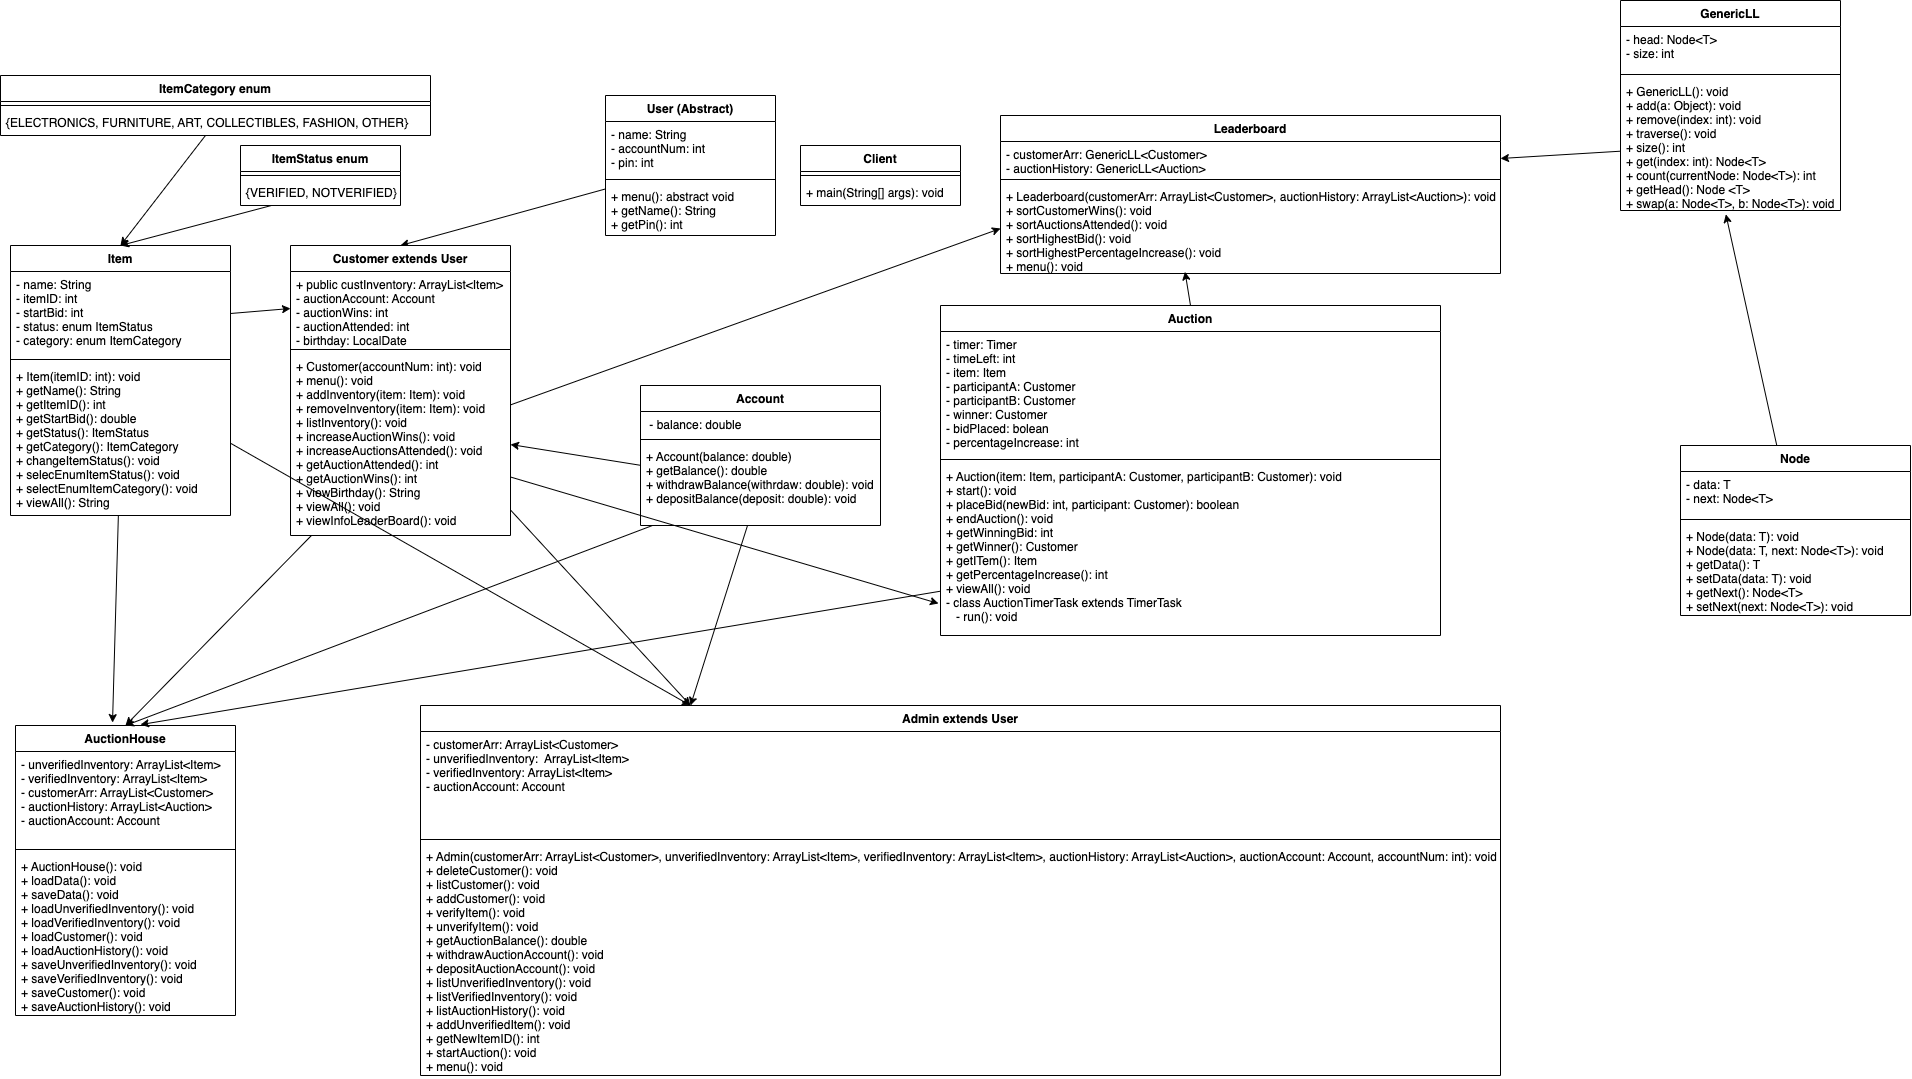

The diagram above was exported from draw.io. Its source (the exported page's mxGraphModel, read from the mxfile embedded in the PNG):
<mxGraphModel dx="2549" dy="2369" grid="1" gridSize="10" guides="1" tooltips="1" connect="1" arrows="1" fold="1" page="1" pageScale="1" pageWidth="850" pageHeight="1100" math="0" shadow="0">
  <root>
    <mxCell id="0" />
    <mxCell id="1" parent="0" />
    <mxCell id="2" value="Account" style="swimlane;fontStyle=1;align=center;verticalAlign=top;childLayout=stackLayout;horizontal=1;startSize=26;horizontalStack=0;resizeParent=1;resizeParentMax=0;resizeLast=0;collapsible=1;marginBottom=0;" parent="1" vertex="1">
      <mxGeometry x="940" y="-230" width="240" height="140" as="geometry" />
    </mxCell>
    <mxCell id="3" value=" - balance: double" style="text;strokeColor=none;fillColor=none;align=left;verticalAlign=top;spacingLeft=4;spacingRight=4;overflow=hidden;rotatable=0;points=[[0,0.5],[1,0.5]];portConstraint=eastwest;" parent="2" vertex="1">
      <mxGeometry y="26" width="240" height="24" as="geometry" />
    </mxCell>
    <mxCell id="4" value="" style="line;strokeWidth=1;fillColor=none;align=left;verticalAlign=middle;spacingTop=-1;spacingLeft=3;spacingRight=3;rotatable=0;labelPosition=right;points=[];portConstraint=eastwest;strokeColor=inherit;" parent="2" vertex="1">
      <mxGeometry y="50" width="240" height="8" as="geometry" />
    </mxCell>
    <mxCell id="5" value="+ Account(balance: double)&#10;+ getBalance(): double&#10;+ withdrawBalance(withrdaw: double): void&#10;+ depositBalance(deposit: double): void" style="text;strokeColor=none;fillColor=none;align=left;verticalAlign=top;spacingLeft=4;spacingRight=4;overflow=hidden;rotatable=0;points=[[0,0.5],[1,0.5]];portConstraint=eastwest;" parent="2" vertex="1">
      <mxGeometry y="58" width="240" height="82" as="geometry" />
    </mxCell>
    <mxCell id="65" style="edgeStyle=none;html=1;entryX=0.5;entryY=0;entryDx=0;entryDy=0;" edge="1" parent="1" source="6" target="10">
      <mxGeometry relative="1" as="geometry" />
    </mxCell>
    <mxCell id="6" value="User (Abstract)" style="swimlane;fontStyle=1;align=center;verticalAlign=top;childLayout=stackLayout;horizontal=1;startSize=26;horizontalStack=0;resizeParent=1;resizeParentMax=0;resizeLast=0;collapsible=1;marginBottom=0;" parent="1" vertex="1">
      <mxGeometry x="905" y="-520" width="170" height="140" as="geometry" />
    </mxCell>
    <mxCell id="7" value="- name: String&#10;- accountNum: int&#10;- pin: int&#10;" style="text;strokeColor=none;fillColor=none;align=left;verticalAlign=top;spacingLeft=4;spacingRight=4;overflow=hidden;rotatable=0;points=[[0,0.5],[1,0.5]];portConstraint=eastwest;" parent="6" vertex="1">
      <mxGeometry y="26" width="170" height="54" as="geometry" />
    </mxCell>
    <mxCell id="8" value="" style="line;strokeWidth=1;fillColor=none;align=left;verticalAlign=middle;spacingTop=-1;spacingLeft=3;spacingRight=3;rotatable=0;labelPosition=right;points=[];portConstraint=eastwest;strokeColor=inherit;" parent="6" vertex="1">
      <mxGeometry y="80" width="170" height="8" as="geometry" />
    </mxCell>
    <mxCell id="9" value="+ menu(): abstract void&#10;+ getName(): String&#10;+ getPin(): int&#10;" style="text;strokeColor=none;fillColor=none;align=left;verticalAlign=top;spacingLeft=4;spacingRight=4;overflow=hidden;rotatable=0;points=[[0,0.5],[1,0.5]];portConstraint=eastwest;" parent="6" vertex="1">
      <mxGeometry y="88" width="170" height="52" as="geometry" />
    </mxCell>
    <mxCell id="57" style="edgeStyle=none;html=1;entryX=0.25;entryY=0;entryDx=0;entryDy=0;" edge="1" parent="1" source="10" target="15">
      <mxGeometry relative="1" as="geometry" />
    </mxCell>
    <mxCell id="10" value="Customer extends User" style="swimlane;fontStyle=1;align=center;verticalAlign=top;childLayout=stackLayout;horizontal=1;startSize=26;horizontalStack=0;resizeParent=1;resizeParentMax=0;resizeLast=0;collapsible=1;marginBottom=0;" parent="1" vertex="1">
      <mxGeometry x="590" y="-370" width="220" height="290" as="geometry" />
    </mxCell>
    <mxCell id="11" value="+ public custInventory: ArrayList&lt;Item&gt;&#10;- auctionAccount: Account&#10;- auctionWins: int&#10;- auctionAttended: int&#10;- birthday: LocalDate" style="text;strokeColor=none;fillColor=none;align=left;verticalAlign=top;spacingLeft=4;spacingRight=4;overflow=hidden;rotatable=0;points=[[0,0.5],[1,0.5]];portConstraint=eastwest;" parent="10" vertex="1">
      <mxGeometry y="26" width="220" height="74" as="geometry" />
    </mxCell>
    <mxCell id="12" value="" style="line;strokeWidth=1;fillColor=none;align=left;verticalAlign=middle;spacingTop=-1;spacingLeft=3;spacingRight=3;rotatable=0;labelPosition=right;points=[];portConstraint=eastwest;strokeColor=inherit;" parent="10" vertex="1">
      <mxGeometry y="100" width="220" height="8" as="geometry" />
    </mxCell>
    <mxCell id="13" value="+ Customer(accountNum: int): void&#10;+ menu(): void&#10;+ addInventory(item: Item): void&#10;+ removeInventory(item: Item): void&#10;+ listInventory(): void&#10;+ increaseAuctionWins(): void&#10;+ increaseAuctionsAttended(): void&#10;+ getAuctionAttended(): int&#10;+ getAuctionWins(): int&#10;+ viewBirthday(): String&#10;+ viewAll(): void&#10;+ viewInfoLeaderBoard(): void&#10;" style="text;strokeColor=none;fillColor=none;align=left;verticalAlign=top;spacingLeft=4;spacingRight=4;overflow=hidden;rotatable=0;points=[[0,0.5],[1,0.5]];portConstraint=eastwest;" parent="10" vertex="1">
      <mxGeometry y="108" width="220" height="182" as="geometry" />
    </mxCell>
    <mxCell id="15" value="Admin extends User" style="swimlane;fontStyle=1;align=center;verticalAlign=top;childLayout=stackLayout;horizontal=1;startSize=26;horizontalStack=0;resizeParent=1;resizeParentMax=0;resizeLast=0;collapsible=1;marginBottom=0;" parent="1" vertex="1">
      <mxGeometry x="720" y="90" width="1080" height="370" as="geometry" />
    </mxCell>
    <mxCell id="16" value="- customerArr: ArrayList&lt;Customer&gt;&#10;- unverifiedInventory:  ArrayList&lt;Item&gt;&#10;- verifiedInventory: ArrayList&lt;Item&gt;&#10;- auctionAccount: Account" style="text;strokeColor=none;fillColor=none;align=left;verticalAlign=top;spacingLeft=4;spacingRight=4;overflow=hidden;rotatable=0;points=[[0,0.5],[1,0.5]];portConstraint=eastwest;" parent="15" vertex="1">
      <mxGeometry y="26" width="1080" height="104" as="geometry" />
    </mxCell>
    <mxCell id="17" value="" style="line;strokeWidth=1;fillColor=none;align=left;verticalAlign=middle;spacingTop=-1;spacingLeft=3;spacingRight=3;rotatable=0;labelPosition=right;points=[];portConstraint=eastwest;strokeColor=inherit;" parent="15" vertex="1">
      <mxGeometry y="130" width="1080" height="8" as="geometry" />
    </mxCell>
    <mxCell id="18" value="+ Admin(customerArr: ArrayList&lt;Customer&gt;, unverifiedInventory: ArrayList&lt;Item&gt;, verifiedInventory: ArrayList&lt;Item&gt;, auctionHistory: ArrayList&lt;Auction&gt;, auctionAccount: Account, accountNum: int): void&#10;+ deleteCustomer(): void&#10;+ listCustomer(): void&#10;+ addCustomer(): void&#10;+ verifyItem(): void&#10;+ unverifyItem(): void&#10;+ getAuctionBalance(): double&#10;+ withdrawAuctionAccount(): void&#10;+ depositAuctionAccount(): void&#10;+ listUnverifiedInventory(): void&#10;+ listVerifiedInventory(): void&#10;+ listAuctionHistory(): void&#10;+ addUnverifiedItem(): void&#10;+ getNewItemID(): int&#10;+ startAuction(): void&#10;+ menu(): void" style="text;strokeColor=none;fillColor=none;align=left;verticalAlign=top;spacingLeft=4;spacingRight=4;overflow=hidden;rotatable=0;points=[[0,0.5],[1,0.5]];portConstraint=eastwest;" parent="15" vertex="1">
      <mxGeometry y="138" width="1080" height="232" as="geometry" />
    </mxCell>
    <mxCell id="19" value="AuctionHouse" style="swimlane;fontStyle=1;align=center;verticalAlign=top;childLayout=stackLayout;horizontal=1;startSize=26;horizontalStack=0;resizeParent=1;resizeParentMax=0;resizeLast=0;collapsible=1;marginBottom=0;" parent="1" vertex="1">
      <mxGeometry x="315" y="110" width="220" height="290" as="geometry" />
    </mxCell>
    <mxCell id="20" value="- unverifiedInventory: ArrayList&lt;Item&gt;&#10;- verifiedInventory: ArrayList&lt;Item&gt;&#10;- customerArr: ArrayList&lt;Customer&gt;&#10;- auctionHistory: ArrayList&lt;Auction&gt;&#10;- auctionAccount: Account" style="text;strokeColor=none;fillColor=none;align=left;verticalAlign=top;spacingLeft=4;spacingRight=4;overflow=hidden;rotatable=0;points=[[0,0.5],[1,0.5]];portConstraint=eastwest;" parent="19" vertex="1">
      <mxGeometry y="26" width="220" height="94" as="geometry" />
    </mxCell>
    <mxCell id="21" value="" style="line;strokeWidth=1;fillColor=none;align=left;verticalAlign=middle;spacingTop=-1;spacingLeft=3;spacingRight=3;rotatable=0;labelPosition=right;points=[];portConstraint=eastwest;strokeColor=inherit;" parent="19" vertex="1">
      <mxGeometry y="120" width="220" height="8" as="geometry" />
    </mxCell>
    <mxCell id="22" value="+ AuctionHouse(): void&#10;+ loadData(): void&#10;+ saveData(): void&#10;+ loadUnverifiedInventory(): void&#10;+ loadVerifiedInventory(): void&#10;+ loadCustomer(): void&#10;+ loadAuctionHistory(): void&#10;+ saveUnverifiedInventory(): void&#10;+ saveVerifiedInventory(): void&#10;+ saveCustomer(): void&#10;+ saveAuctionHistory(): void" style="text;strokeColor=none;fillColor=none;align=left;verticalAlign=top;spacingLeft=4;spacingRight=4;overflow=hidden;rotatable=0;points=[[0,0.5],[1,0.5]];portConstraint=eastwest;" parent="19" vertex="1">
      <mxGeometry y="128" width="220" height="162" as="geometry" />
    </mxCell>
    <mxCell id="66" style="edgeStyle=none;html=1;exitX=0.5;exitY=0;exitDx=0;exitDy=0;entryX=0.369;entryY=0.981;entryDx=0;entryDy=0;entryPerimeter=0;" edge="1" parent="1" source="23" target="51">
      <mxGeometry relative="1" as="geometry" />
    </mxCell>
    <mxCell id="23" value="Auction&#10;" style="swimlane;fontStyle=1;align=center;verticalAlign=top;childLayout=stackLayout;horizontal=1;startSize=26;horizontalStack=0;resizeParent=1;resizeParentMax=0;resizeLast=0;collapsible=1;marginBottom=0;" parent="1" vertex="1">
      <mxGeometry x="1240" y="-310" width="500" height="330" as="geometry" />
    </mxCell>
    <mxCell id="24" value="- timer: Timer&#10;- timeLeft: int&#10;- item: Item&#10;- participantA: Customer&#10;- participantB: Customer&#10;- winner: Customer&#10;- bidPlaced: bolean&#10;- percentageIncrease: int" style="text;strokeColor=none;fillColor=none;align=left;verticalAlign=top;spacingLeft=4;spacingRight=4;overflow=hidden;rotatable=0;points=[[0,0.5],[1,0.5]];portConstraint=eastwest;" parent="23" vertex="1">
      <mxGeometry y="26" width="500" height="124" as="geometry" />
    </mxCell>
    <mxCell id="25" value="" style="line;strokeWidth=1;fillColor=none;align=left;verticalAlign=middle;spacingTop=-1;spacingLeft=3;spacingRight=3;rotatable=0;labelPosition=right;points=[];portConstraint=eastwest;strokeColor=inherit;" parent="23" vertex="1">
      <mxGeometry y="150" width="500" height="8" as="geometry" />
    </mxCell>
    <mxCell id="26" value="+ Auction(item: Item, participantA: Customer, participantB: Customer): void&#10;+ start(): void&#10;+ placeBid(newBid: int, participant: Customer): boolean&#10;+ endAuction(): void&#10;+ getWinningBid: int&#10;+ getWinner(): Customer&#10;+ getITem(): Item&#10;+ getPercentageIncrease(): int&#10;+ viewAll(): void&#10;- class AuctionTimerTask extends TimerTask&#10;   - run(): void" style="text;strokeColor=none;fillColor=none;align=left;verticalAlign=top;spacingLeft=4;spacingRight=4;overflow=hidden;rotatable=0;points=[[0,0.5],[1,0.5]];portConstraint=eastwest;" parent="23" vertex="1">
      <mxGeometry y="158" width="500" height="172" as="geometry" />
    </mxCell>
    <mxCell id="59" style="edgeStyle=none;html=1;entryX=0.25;entryY=0;entryDx=0;entryDy=0;" edge="1" parent="1" source="27" target="15">
      <mxGeometry relative="1" as="geometry" />
    </mxCell>
    <mxCell id="27" value="Item" style="swimlane;fontStyle=1;align=center;verticalAlign=top;childLayout=stackLayout;horizontal=1;startSize=26;horizontalStack=0;resizeParent=1;resizeParentMax=0;resizeLast=0;collapsible=1;marginBottom=0;" parent="1" vertex="1">
      <mxGeometry x="310" y="-370" width="220" height="270" as="geometry">
        <mxRectangle x="345" y="520" width="70" height="30" as="alternateBounds" />
      </mxGeometry>
    </mxCell>
    <mxCell id="28" value="- name: String&#10;- itemID: int&#10;- startBid: int&#10;- status: enum ItemStatus&#10;- category: enum ItemCategory" style="text;strokeColor=none;fillColor=none;align=left;verticalAlign=top;spacingLeft=4;spacingRight=4;overflow=hidden;rotatable=0;points=[[0,0.5],[1,0.5]];portConstraint=eastwest;" parent="27" vertex="1">
      <mxGeometry y="26" width="220" height="84" as="geometry" />
    </mxCell>
    <mxCell id="29" value="" style="line;strokeWidth=1;fillColor=none;align=left;verticalAlign=middle;spacingTop=-1;spacingLeft=3;spacingRight=3;rotatable=0;labelPosition=right;points=[];portConstraint=eastwest;strokeColor=inherit;" parent="27" vertex="1">
      <mxGeometry y="110" width="220" height="8" as="geometry" />
    </mxCell>
    <mxCell id="30" value="+ Item(itemID: int): void&#10;+ getName(): String&#10;+ getItemID(): int&#10;+ getStartBid(): double&#10;+ getStatus(): ItemStatus&#10;+ getCategory(): ItemCategory&#10;+ changeItemStatus(): void&#10;+ selecEnumItemStatus(): void&#10;+ selectEnumItemCategory(): void&#10;+ viewAll(): String" style="text;strokeColor=none;fillColor=none;align=left;verticalAlign=top;spacingLeft=4;spacingRight=4;overflow=hidden;rotatable=0;points=[[0,0.5],[1,0.5]];portConstraint=eastwest;" parent="27" vertex="1">
      <mxGeometry y="118" width="220" height="152" as="geometry" />
    </mxCell>
    <mxCell id="32" value="ItemStatus enum" style="swimlane;fontStyle=1;align=center;verticalAlign=top;childLayout=stackLayout;horizontal=1;startSize=26;horizontalStack=0;resizeParent=1;resizeParentMax=0;resizeLast=0;collapsible=1;marginBottom=0;" parent="1" vertex="1">
      <mxGeometry x="540" y="-470" width="160" height="60" as="geometry" />
    </mxCell>
    <mxCell id="34" value="" style="line;strokeWidth=1;fillColor=none;align=left;verticalAlign=middle;spacingTop=-1;spacingLeft=3;spacingRight=3;rotatable=0;labelPosition=right;points=[];portConstraint=eastwest;strokeColor=inherit;" parent="32" vertex="1">
      <mxGeometry y="26" width="160" height="8" as="geometry" />
    </mxCell>
    <mxCell id="35" value="{VERIFIED, NOTVERIFIED}" style="text;strokeColor=none;fillColor=none;align=left;verticalAlign=top;spacingLeft=4;spacingRight=4;overflow=hidden;rotatable=0;points=[[0,0.5],[1,0.5]];portConstraint=eastwest;" parent="32" vertex="1">
      <mxGeometry y="34" width="160" height="26" as="geometry" />
    </mxCell>
    <mxCell id="36" value="ItemCategory enum" style="swimlane;fontStyle=1;align=center;verticalAlign=top;childLayout=stackLayout;horizontal=1;startSize=26;horizontalStack=0;resizeParent=1;resizeParentMax=0;resizeLast=0;collapsible=1;marginBottom=0;" parent="1" vertex="1">
      <mxGeometry x="300" y="-540" width="430" height="60" as="geometry" />
    </mxCell>
    <mxCell id="37" value="" style="line;strokeWidth=1;fillColor=none;align=left;verticalAlign=middle;spacingTop=-1;spacingLeft=3;spacingRight=3;rotatable=0;labelPosition=right;points=[];portConstraint=eastwest;strokeColor=inherit;" parent="36" vertex="1">
      <mxGeometry y="26" width="430" height="8" as="geometry" />
    </mxCell>
    <mxCell id="38" value="{ELECTRONICS, FURNITURE, ART, COLLECTIBLES, FASHION, OTHER}" style="text;strokeColor=none;fillColor=none;align=left;verticalAlign=top;spacingLeft=4;spacingRight=4;overflow=hidden;rotatable=0;points=[[0,0.5],[1,0.5]];portConstraint=eastwest;" parent="36" vertex="1">
      <mxGeometry y="34" width="430" height="26" as="geometry" />
    </mxCell>
    <mxCell id="40" value="Client" style="swimlane;fontStyle=1;align=center;verticalAlign=top;childLayout=stackLayout;horizontal=1;startSize=26;horizontalStack=0;resizeParent=1;resizeParentMax=0;resizeLast=0;collapsible=1;marginBottom=0;" parent="1" vertex="1">
      <mxGeometry x="1100" y="-470" width="160" height="60" as="geometry" />
    </mxCell>
    <mxCell id="42" value="" style="line;strokeWidth=1;fillColor=none;align=left;verticalAlign=middle;spacingTop=-1;spacingLeft=3;spacingRight=3;rotatable=0;labelPosition=right;points=[];portConstraint=eastwest;strokeColor=inherit;" parent="40" vertex="1">
      <mxGeometry y="26" width="160" height="8" as="geometry" />
    </mxCell>
    <mxCell id="43" value="+ main(String[] args): void" style="text;strokeColor=none;fillColor=none;align=left;verticalAlign=top;spacingLeft=4;spacingRight=4;overflow=hidden;rotatable=0;points=[[0,0.5],[1,0.5]];portConstraint=eastwest;" parent="40" vertex="1">
      <mxGeometry y="34" width="160" height="26" as="geometry" />
    </mxCell>
    <mxCell id="44" value="GenericLL" style="swimlane;fontStyle=1;align=center;verticalAlign=top;childLayout=stackLayout;horizontal=1;startSize=26;horizontalStack=0;resizeParent=1;resizeParentMax=0;resizeLast=0;collapsible=1;marginBottom=0;" parent="1" vertex="1">
      <mxGeometry x="1920" y="-615" width="220" height="210" as="geometry">
        <mxRectangle x="345" y="520" width="70" height="30" as="alternateBounds" />
      </mxGeometry>
    </mxCell>
    <mxCell id="45" value="- head: Node&lt;T&gt;&#10;- size: int" style="text;strokeColor=none;fillColor=none;align=left;verticalAlign=top;spacingLeft=4;spacingRight=4;overflow=hidden;rotatable=0;points=[[0,0.5],[1,0.5]];portConstraint=eastwest;" parent="44" vertex="1">
      <mxGeometry y="26" width="220" height="44" as="geometry" />
    </mxCell>
    <mxCell id="46" value="" style="line;strokeWidth=1;fillColor=none;align=left;verticalAlign=middle;spacingTop=-1;spacingLeft=3;spacingRight=3;rotatable=0;labelPosition=right;points=[];portConstraint=eastwest;strokeColor=inherit;" parent="44" vertex="1">
      <mxGeometry y="70" width="220" height="8" as="geometry" />
    </mxCell>
    <mxCell id="47" value="+ GenericLL(): void&#10;+ add(a: Object): void&#10;+ remove(index: int): void&#10;+ traverse(): void&#10;+ size(): int&#10;+ get(index: int): Node&lt;T&gt;&#10;+ count(currentNode: Node&lt;T&gt;): int&#10;+ getHead(): Node &lt;T&gt;&#10;+ swap(a: Node&lt;T&gt;, b: Node&lt;T&gt;): void" style="text;strokeColor=none;fillColor=none;align=left;verticalAlign=top;spacingLeft=4;spacingRight=4;overflow=hidden;rotatable=0;points=[[0,0.5],[1,0.5]];portConstraint=eastwest;" parent="44" vertex="1">
      <mxGeometry y="78" width="220" height="132" as="geometry" />
    </mxCell>
    <mxCell id="48" value="Leaderboard" style="swimlane;fontStyle=1;align=center;verticalAlign=top;childLayout=stackLayout;horizontal=1;startSize=26;horizontalStack=0;resizeParent=1;resizeParentMax=0;resizeLast=0;collapsible=1;marginBottom=0;" parent="1" vertex="1">
      <mxGeometry x="1300" y="-500" width="500" height="158" as="geometry" />
    </mxCell>
    <mxCell id="49" value="- customerArr: GenericLL&lt;Customer&gt;&#10;- auctionHistory: GenericLL&lt;Auction&gt;&#10;" style="text;strokeColor=none;fillColor=none;align=left;verticalAlign=top;spacingLeft=4;spacingRight=4;overflow=hidden;rotatable=0;points=[[0,0.5],[1,0.5]];portConstraint=eastwest;" parent="48" vertex="1">
      <mxGeometry y="26" width="500" height="34" as="geometry" />
    </mxCell>
    <mxCell id="50" value="" style="line;strokeWidth=1;fillColor=none;align=left;verticalAlign=middle;spacingTop=-1;spacingLeft=3;spacingRight=3;rotatable=0;labelPosition=right;points=[];portConstraint=eastwest;strokeColor=inherit;" parent="48" vertex="1">
      <mxGeometry y="60" width="500" height="8" as="geometry" />
    </mxCell>
    <mxCell id="51" value="+ Leaderboard(customerArr: ArrayList&lt;Customer&gt;, auctionHistory: ArrayList&lt;Auction&gt;): void&#10;+ sortCustomerWins(): void&#10;+ sortAuctionsAttended(): void&#10;+ sortHighestBid(): void&#10;+ sortHighestPercentageIncrease(): void&#10;+ menu(): void&#10;" style="text;strokeColor=none;fillColor=none;align=left;verticalAlign=top;spacingLeft=4;spacingRight=4;overflow=hidden;rotatable=0;points=[[0,0.5],[1,0.5]];portConstraint=eastwest;" parent="48" vertex="1">
      <mxGeometry y="68" width="500" height="90" as="geometry" />
    </mxCell>
    <mxCell id="78" style="edgeStyle=none;html=1;entryX=0.479;entryY=1.029;entryDx=0;entryDy=0;entryPerimeter=0;" edge="1" parent="1" source="52" target="47">
      <mxGeometry relative="1" as="geometry" />
    </mxCell>
    <mxCell id="52" value="Node" style="swimlane;fontStyle=1;align=center;verticalAlign=top;childLayout=stackLayout;horizontal=1;startSize=26;horizontalStack=0;resizeParent=1;resizeParentMax=0;resizeLast=0;collapsible=1;marginBottom=0;" parent="1" vertex="1">
      <mxGeometry x="1980" y="-170" width="230" height="170" as="geometry">
        <mxRectangle x="345" y="520" width="70" height="30" as="alternateBounds" />
      </mxGeometry>
    </mxCell>
    <mxCell id="53" value="- data: T&#10;- next: Node&lt;T&gt;" style="text;strokeColor=none;fillColor=none;align=left;verticalAlign=top;spacingLeft=4;spacingRight=4;overflow=hidden;rotatable=0;points=[[0,0.5],[1,0.5]];portConstraint=eastwest;" parent="52" vertex="1">
      <mxGeometry y="26" width="230" height="44" as="geometry" />
    </mxCell>
    <mxCell id="54" value="" style="line;strokeWidth=1;fillColor=none;align=left;verticalAlign=middle;spacingTop=-1;spacingLeft=3;spacingRight=3;rotatable=0;labelPosition=right;points=[];portConstraint=eastwest;strokeColor=inherit;" parent="52" vertex="1">
      <mxGeometry y="70" width="230" height="8" as="geometry" />
    </mxCell>
    <mxCell id="55" value="+ Node(data: T): void&#10;+ Node(data: T, next: Node&lt;T&gt;): void&#10;+ getData(): T&#10;+ setData(data: T): void&#10;+ getNext(): Node&lt;T&gt;&#10;+ setNext(next: Node&lt;T&gt;): void" style="text;strokeColor=none;fillColor=none;align=left;verticalAlign=top;spacingLeft=4;spacingRight=4;overflow=hidden;rotatable=0;points=[[0,0.5],[1,0.5]];portConstraint=eastwest;" parent="52" vertex="1">
      <mxGeometry y="78" width="230" height="92" as="geometry" />
    </mxCell>
    <mxCell id="60" style="edgeStyle=none;html=1;exitX=1;exitY=0.5;exitDx=0;exitDy=0;entryX=0;entryY=0.5;entryDx=0;entryDy=0;" edge="1" parent="1" source="28" target="11">
      <mxGeometry relative="1" as="geometry" />
    </mxCell>
    <mxCell id="63" style="edgeStyle=none;html=1;entryX=1;entryY=0.5;entryDx=0;entryDy=0;" edge="1" parent="1" source="5" target="13">
      <mxGeometry relative="1" as="geometry" />
    </mxCell>
    <mxCell id="64" style="edgeStyle=none;html=1;entryX=0.25;entryY=0;entryDx=0;entryDy=0;" edge="1" parent="1" source="5" target="15">
      <mxGeometry relative="1" as="geometry" />
    </mxCell>
    <mxCell id="67" style="edgeStyle=none;html=1;entryX=0;entryY=0.5;entryDx=0;entryDy=0;" edge="1" parent="1" source="13" target="51">
      <mxGeometry relative="1" as="geometry" />
    </mxCell>
    <mxCell id="68" style="edgeStyle=none;html=1;entryX=-0.004;entryY=0.814;entryDx=0;entryDy=0;entryPerimeter=0;" edge="1" parent="1" source="13" target="26">
      <mxGeometry relative="1" as="geometry" />
    </mxCell>
    <mxCell id="71" style="edgeStyle=none;html=1;entryX=0.5;entryY=0;entryDx=0;entryDy=0;" edge="1" parent="1" source="38" target="27">
      <mxGeometry relative="1" as="geometry" />
    </mxCell>
    <mxCell id="72" style="edgeStyle=none;html=1;entryX=0.5;entryY=0;entryDx=0;entryDy=0;" edge="1" parent="1" source="35" target="27">
      <mxGeometry relative="1" as="geometry" />
    </mxCell>
    <mxCell id="73" style="edgeStyle=none;html=1;entryX=0.441;entryY=-0.01;entryDx=0;entryDy=0;entryPerimeter=0;" edge="1" parent="1" source="30" target="19">
      <mxGeometry relative="1" as="geometry" />
    </mxCell>
    <mxCell id="74" style="edgeStyle=none;html=1;entryX=0.5;entryY=0;entryDx=0;entryDy=0;" edge="1" parent="1" source="13" target="19">
      <mxGeometry relative="1" as="geometry" />
    </mxCell>
    <mxCell id="75" style="edgeStyle=none;html=1;entryX=0.568;entryY=-0.003;entryDx=0;entryDy=0;entryPerimeter=0;" edge="1" parent="1" source="26" target="19">
      <mxGeometry relative="1" as="geometry" />
    </mxCell>
    <mxCell id="76" style="edgeStyle=none;html=1;entryX=0.5;entryY=0;entryDx=0;entryDy=0;" edge="1" parent="1" source="5" target="19">
      <mxGeometry relative="1" as="geometry" />
    </mxCell>
    <mxCell id="79" style="edgeStyle=none;html=1;entryX=1;entryY=0.5;entryDx=0;entryDy=0;" edge="1" parent="1" source="47" target="49">
      <mxGeometry relative="1" as="geometry" />
    </mxCell>
  </root>
</mxGraphModel>